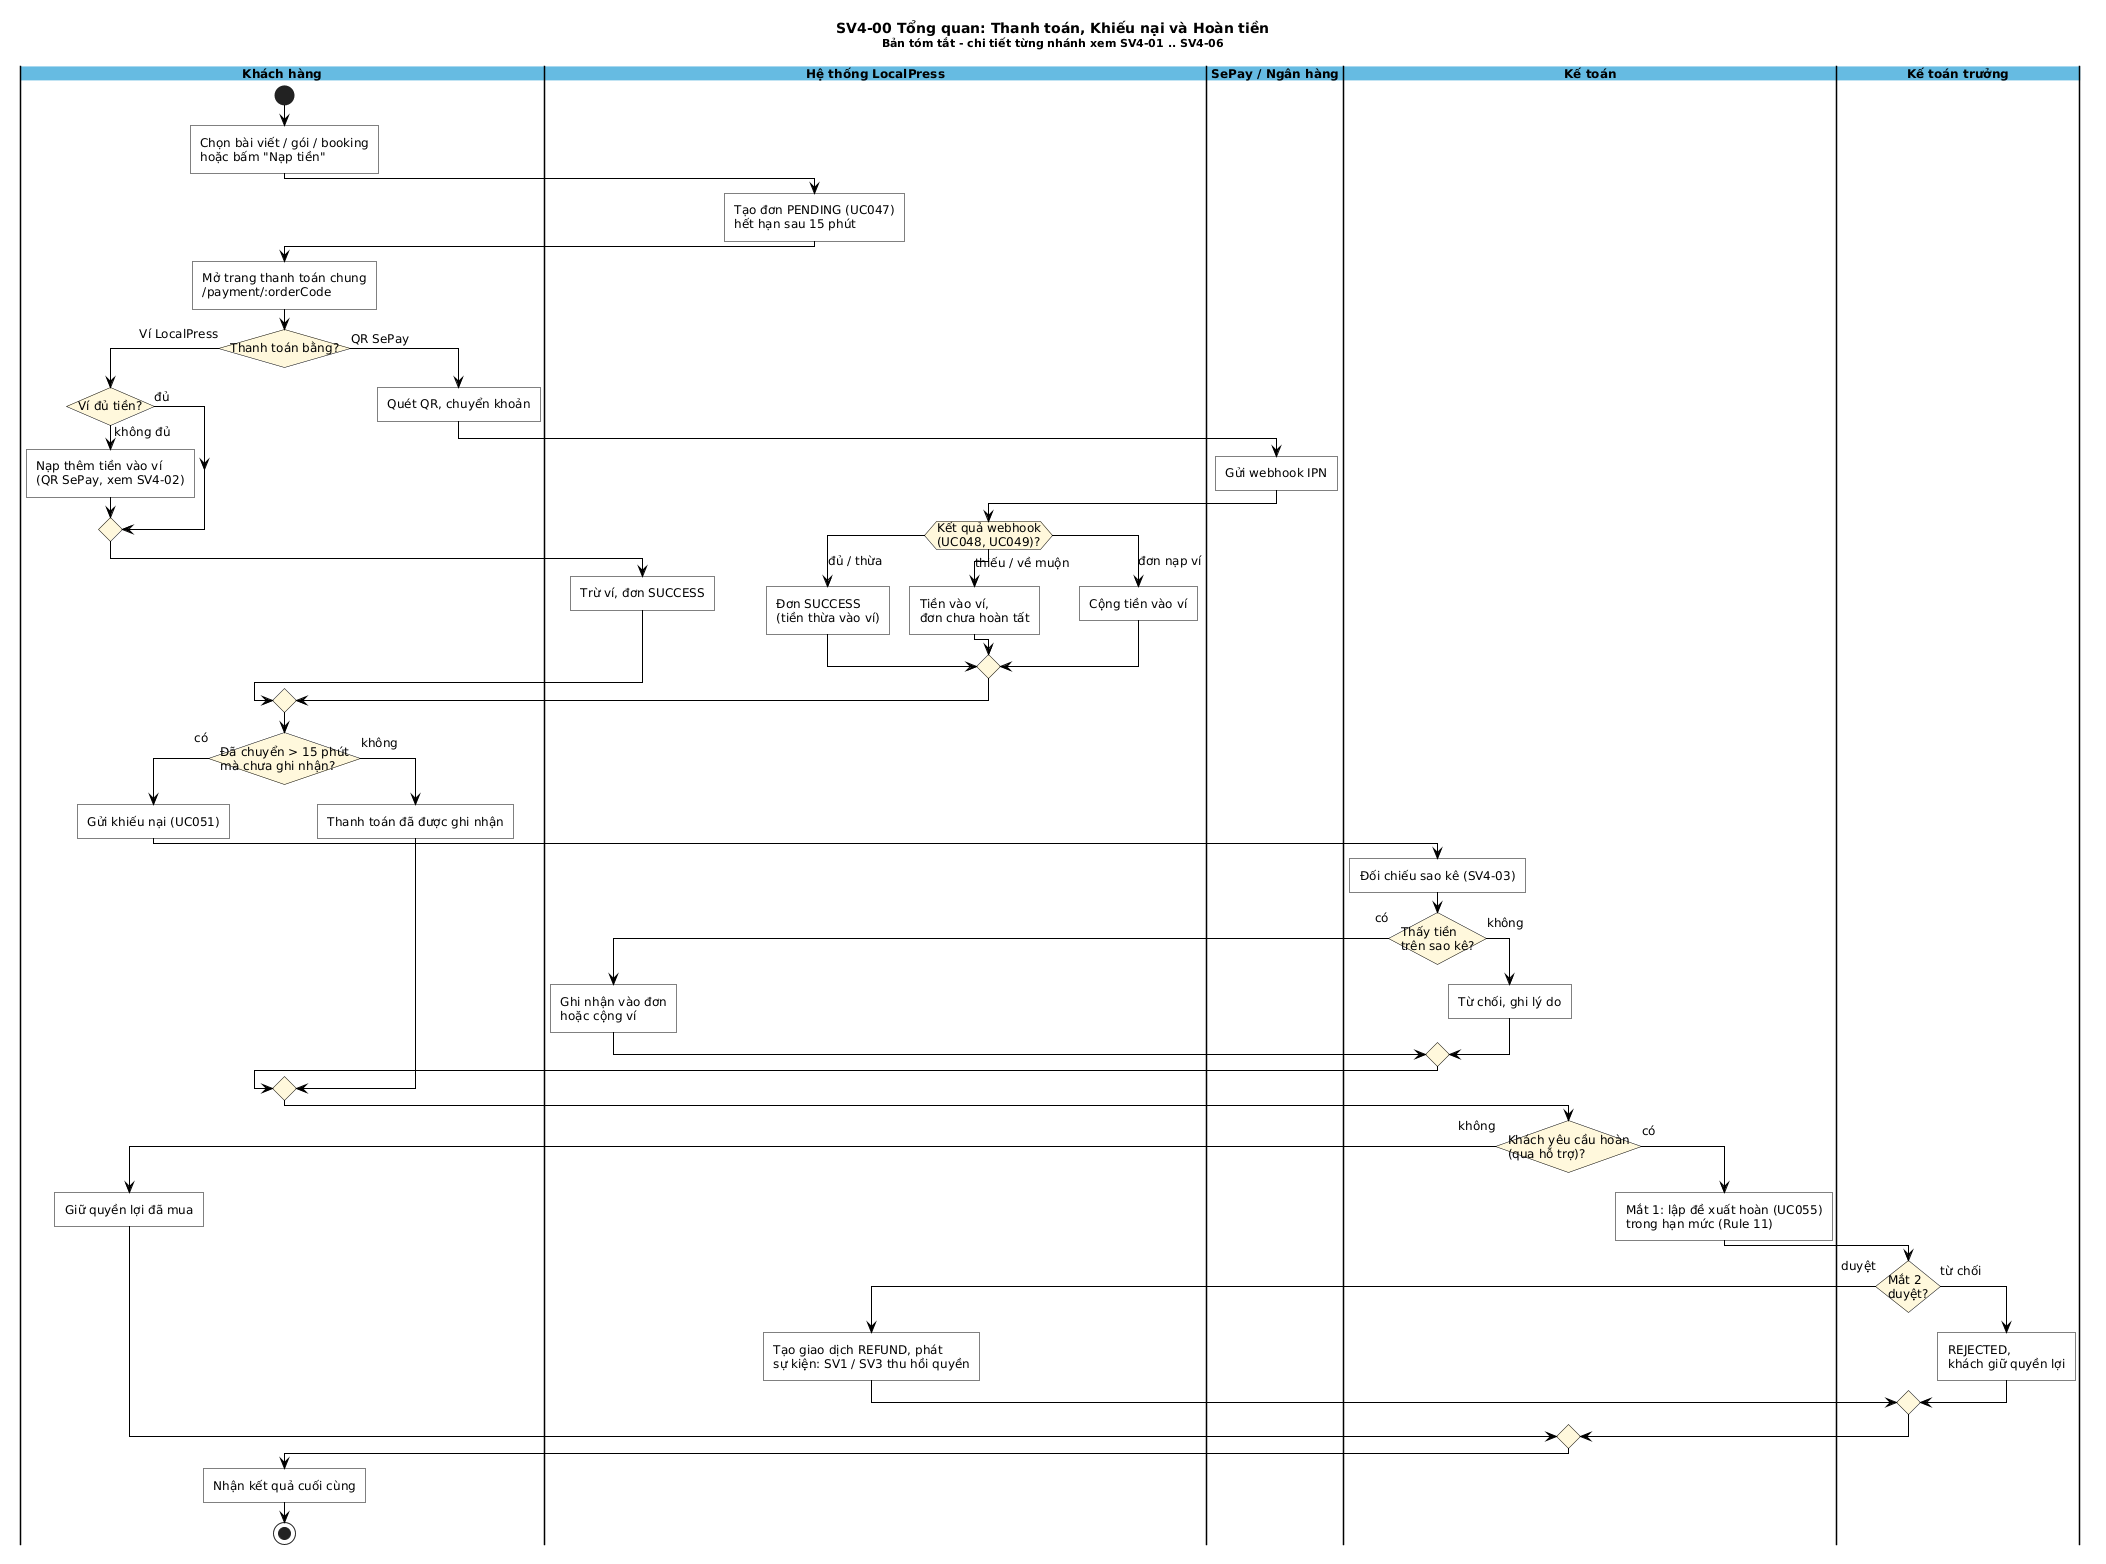

The diagram above was rendered by PlantUML. Its source (embedded in the PNG):
@startuml
title SV4-00 Tổng quan: Thanh toán, Khiếu nại và Hoàn tiền\n<size:11>Bản tóm tắt - chi tiết từng nhánh xem SV4-01 .. SV4-06</size>

scale max 4000 width
skinparam backgroundColor white
skinparam shadowing false
skinparam defaultFontName Arial
skinparam defaultFontSize 12
skinparam ArrowColor #000000
skinparam conditionStyle InsideDiamond
skinparam roundCorner 0
skinparam swimlane {
  BorderColor #000000
  TitleBackgroundColor #66BBE2
  TitleFontStyle bold
}
skinparam activity {
  BackgroundColor white
  BorderColor #000000
  DiamondBackgroundColor #FFF8DC
  DiamondBorderColor #000000
}
skinparam note {
  BackgroundColor #FFFFE0
  BorderColor #999999
}

|Khách hàng|
|Hệ thống LocalPress|
|SePay / Ngân hàng|
|Kế toán|
|Kế toán trưởng|

|Khách hàng|
start
:Chọn bài viết / gói / booking
hoặc bấm "Nạp tiền";
|Hệ thống LocalPress|
:Tạo đơn PENDING (UC047)
hết hạn sau 15 phút;
|Khách hàng|
:Mở trang thanh toán chung
/payment/:orderCode;
if (Thanh toán bằng?) then (Ví LocalPress)
  if (Ví đủ tiền?) then (đủ)
  else (không đủ)
    :Nạp thêm tiền vào ví
(QR SePay, xem SV4-02);
  endif
  |Hệ thống LocalPress|
  :Trừ ví, đơn SUCCESS;
else (QR SePay)
  |Khách hàng|
  :Quét QR, chuyển khoản;
  |SePay / Ngân hàng|
  :Gửi webhook IPN;
  |Hệ thống LocalPress|
  switch (Kết quả webhook\n(UC048, UC049)?)
  case (đủ / thừa)
    :Đơn SUCCESS
(tiền thừa vào ví);
  case (thiếu / về muộn)
    :Tiền vào ví,
đơn chưa hoàn tất;
  case (đơn nạp ví)
    :Cộng tiền vào ví;
  endswitch
endif
|Khách hàng|
if (Đã chuyển > 15 phút
mà chưa ghi nhận?) then (có)
  :Gửi khiếu nại (UC051);
  |Kế toán|
  :Đối chiếu sao kê (SV4-03);
  if (Thấy tiền
trên sao kê?) then (có)
    |Hệ thống LocalPress|
    :Ghi nhận vào đơn
hoặc cộng ví;
  else (không)
    |Kế toán|
    :Từ chối, ghi lý do;
  endif
else (không)
  |Khách hàng|
  :Thanh toán đã được ghi nhận;
endif
|Kế toán|
if (Khách yêu cầu hoàn
(qua hỗ trợ)?) then (không)
  |Khách hàng|
  :Giữ quyền lợi đã mua;
else (có)
  |Kế toán|
  :Mắt 1: lập đề xuất hoàn (UC055)
trong hạn mức (Rule 11);
  |Kế toán trưởng|
  if (Mắt 2
duyệt?) then (duyệt)
    |Hệ thống LocalPress|
    :Tạo giao dịch REFUND, phát
sự kiện: SV1 / SV3 thu hồi quyền;
  else (từ chối)
    |Kế toán trưởng|
    :REJECTED,
khách giữ quyền lợi;
  endif
endif
|Khách hàng|
:Nhận kết quả cuối cùng;
stop
@enduml